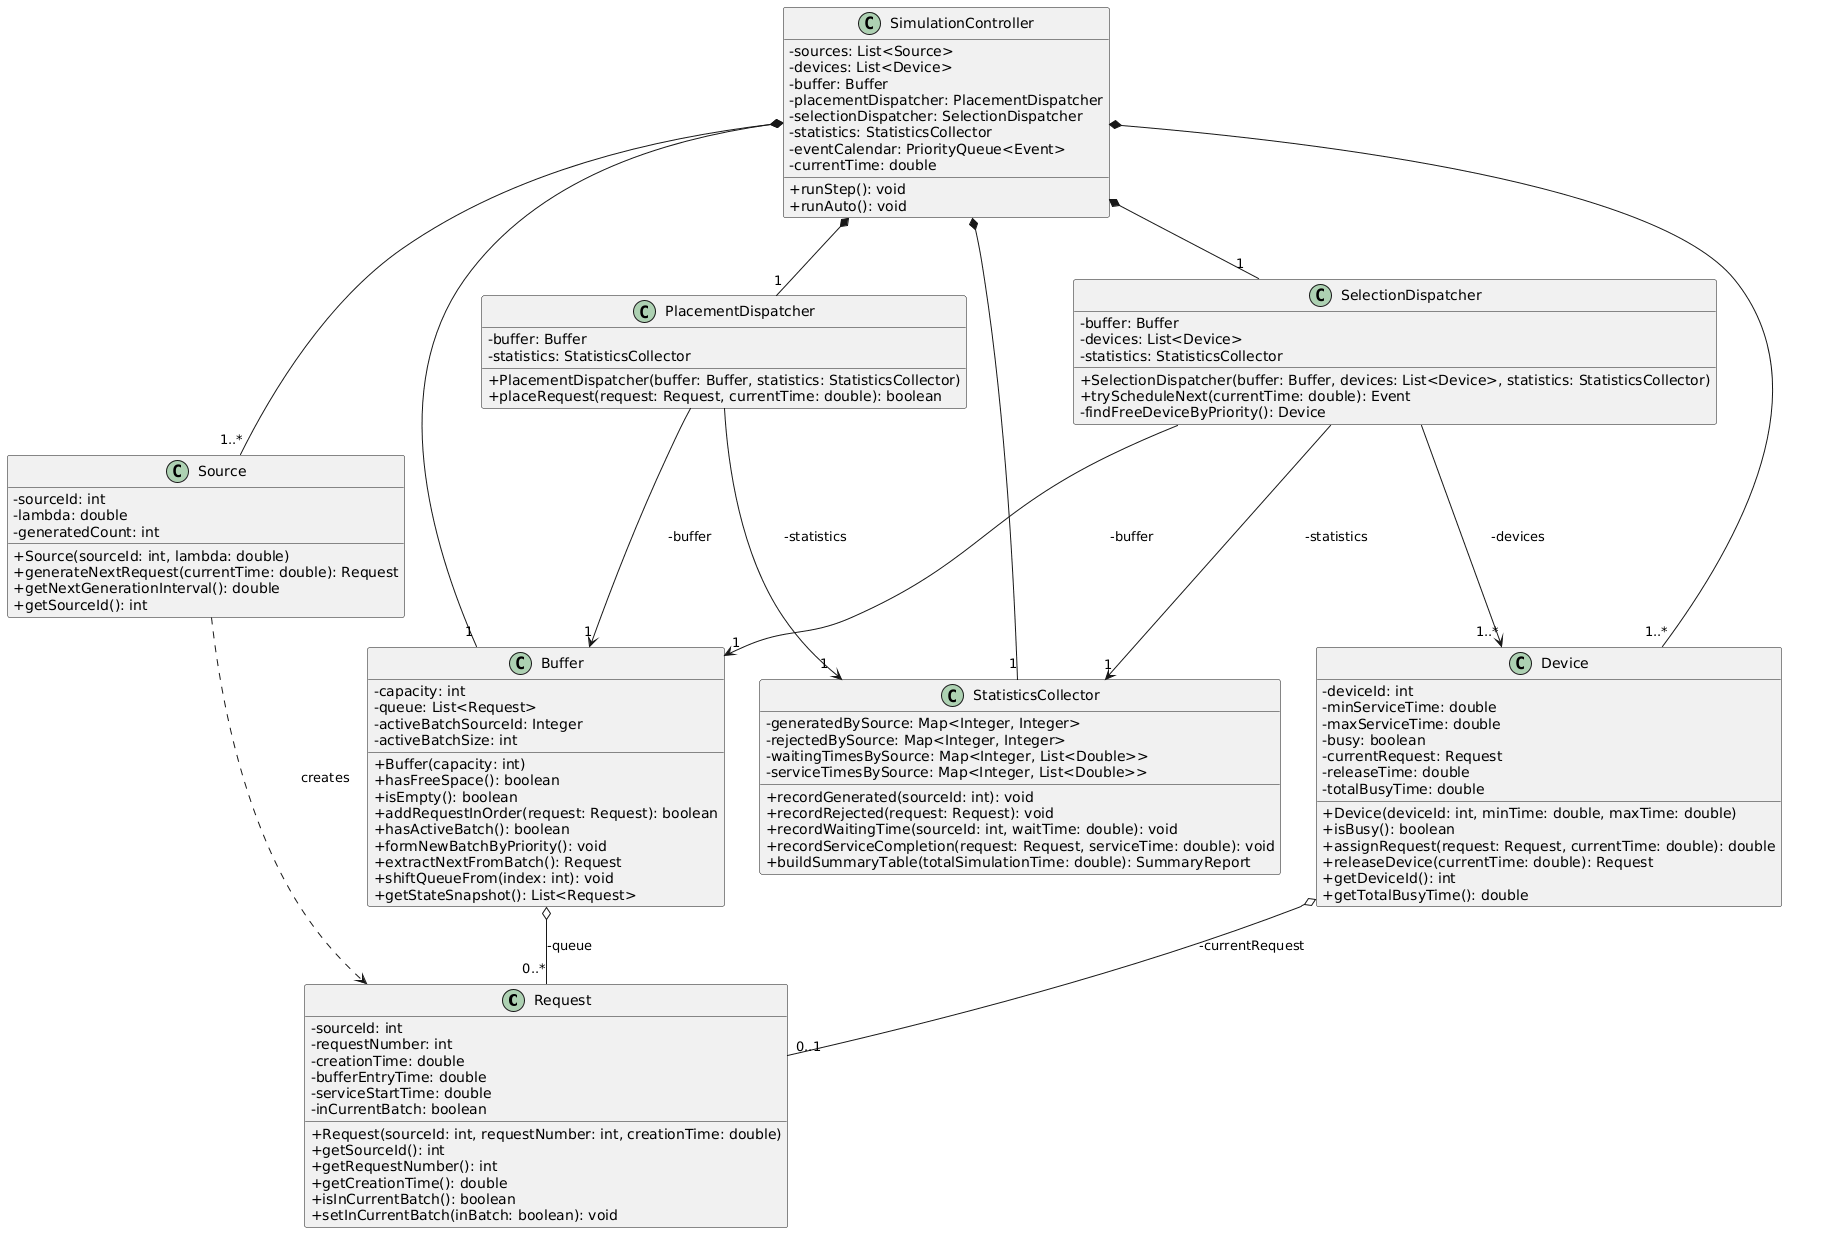

The diagram above was rendered by PlantUML. Its source (embedded in the PNG):
@startuml
skinparam classAttributeIconSize 0

class Request {
    - sourceId: int
    - requestNumber: int
    - creationTime: double
    - bufferEntryTime: double
    - serviceStartTime: double
    - inCurrentBatch: boolean
    + Request(sourceId: int, requestNumber: int, creationTime: double)
    + getSourceId(): int
    + getRequestNumber(): int
    + getCreationTime(): double
    + isInCurrentBatch(): boolean
    + setInCurrentBatch(inBatch: boolean): void
}

class Source {
    - sourceId: int
    - lambda: double
    - generatedCount: int
    + Source(sourceId: int, lambda: double)
    + generateNextRequest(currentTime: double): Request
    + getNextGenerationInterval(): double
    + getSourceId(): int
}

class Buffer {
    - capacity: int
    - queue: List<Request>
    - activeBatchSourceId: Integer
    - activeBatchSize: int
    + Buffer(capacity: int)
    + hasFreeSpace(): boolean
    + isEmpty(): boolean
    + addRequestInOrder(request: Request): boolean
    + hasActiveBatch(): boolean
    + formNewBatchByPriority(): void
    + extractNextFromBatch(): Request
    + shiftQueueFrom(index: int): void
    + getStateSnapshot(): List<Request>
}

class Device {
    - deviceId: int
    - minServiceTime: double
    - maxServiceTime: double
    - busy: boolean
    - currentRequest: Request
    - releaseTime: double
    - totalBusyTime: double
    + Device(deviceId: int, minTime: double, maxTime: double)
    + isBusy(): boolean
    + assignRequest(request: Request, currentTime: double): double
    + releaseDevice(currentTime: double): Request
    + getDeviceId(): int
    + getTotalBusyTime(): double
}

class PlacementDispatcher {
    - buffer: Buffer
    - statistics: StatisticsCollector
    + PlacementDispatcher(buffer: Buffer, statistics: StatisticsCollector)
    + placeRequest(request: Request, currentTime: double): boolean
}

class SelectionDispatcher {
    - buffer: Buffer
    - devices: List<Device>
    - statistics: StatisticsCollector
    + SelectionDispatcher(buffer: Buffer, devices: List<Device>, statistics: StatisticsCollector)
    + tryScheduleNext(currentTime: double): Event
    - findFreeDeviceByPriority(): Device
}

class StatisticsCollector {
    - generatedBySource: Map<Integer, Integer>
    - rejectedBySource: Map<Integer, Integer>
    - waitingTimesBySource: Map<Integer, List<Double>>
    - serviceTimesBySource: Map<Integer, List<Double>>
    + recordGenerated(sourceId: int): void
    + recordRejected(request: Request): void
    + recordWaitingTime(sourceId: int, waitTime: double): void
    + recordServiceCompletion(request: Request, serviceTime: double): void
    + buildSummaryTable(totalSimulationTime: double): SummaryReport
}

class SimulationController {
    - sources: List<Source>
    - devices: List<Device>
    - buffer: Buffer
    - placementDispatcher: PlacementDispatcher
    - selectionDispatcher: SelectionDispatcher
    - statistics: StatisticsCollector
    - eventCalendar: PriorityQueue<Event>
    - currentTime: double
    + runStep(): void
    + runAuto(): void
}

SimulationController *-- "1..*" Source
SimulationController *-- "1..*" Device
SimulationController *-- "1" Buffer
SimulationController *-- "1" PlacementDispatcher
SimulationController *-- "1" SelectionDispatcher
SimulationController *-- "1" StatisticsCollector

PlacementDispatcher --> "1" Buffer : -buffer
PlacementDispatcher --> "1" StatisticsCollector : -statistics
SelectionDispatcher --> "1" Buffer : -buffer
SelectionDispatcher --> "1..*" Device : -devices
SelectionDispatcher --> "1" StatisticsCollector : -statistics

Buffer o-- "0..*" Request : -queue
Device o-- "0..1" Request : -currentRequest
Source ..> Request : creates
@enduml